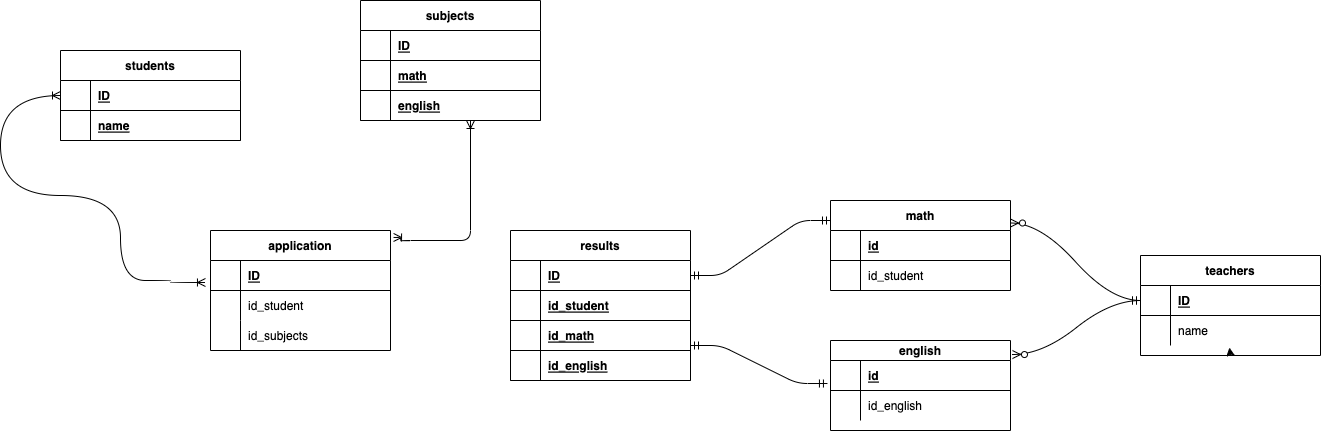

The diagram above was exported from draw.io. Its source (the exported page's mxGraphModel, read from the mxfile embedded in the PNG):
<mxGraphModel dx="1958" dy="860" grid="1" gridSize="10" guides="1" tooltips="1" connect="1" arrows="1" fold="1" page="1" pageScale="1" pageWidth="827" pageHeight="1169" math="0" shadow="0">
  <root>
    <mxCell id="0" />
    <mxCell id="1" parent="0" />
    <mxCell id="3" value="students" style="shape=table;startSize=30;container=1;collapsible=1;childLayout=tableLayout;fixedRows=1;rowLines=0;fontStyle=1;align=center;resizeLast=1;" parent="1" vertex="1">
      <mxGeometry x="-100" y="140" width="180" height="90" as="geometry" />
    </mxCell>
    <mxCell id="4" value="" style="shape=partialRectangle;collapsible=0;dropTarget=0;pointerEvents=0;fillColor=none;top=0;left=0;bottom=1;right=0;points=[[0,0.5],[1,0.5]];portConstraint=eastwest;" parent="3" vertex="1">
      <mxGeometry y="30" width="180" height="30" as="geometry" />
    </mxCell>
    <mxCell id="5" value="" style="shape=partialRectangle;connectable=0;fillColor=none;top=0;left=0;bottom=0;right=0;fontStyle=1;overflow=hidden;" parent="4" vertex="1">
      <mxGeometry width="30" height="30" as="geometry">
        <mxRectangle width="30" height="30" as="alternateBounds" />
      </mxGeometry>
    </mxCell>
    <mxCell id="6" value="ID" style="shape=partialRectangle;connectable=0;fillColor=none;top=0;left=0;bottom=0;right=0;align=left;spacingLeft=6;fontStyle=5;overflow=hidden;" parent="4" vertex="1">
      <mxGeometry x="30" width="150" height="30" as="geometry">
        <mxRectangle width="150" height="30" as="alternateBounds" />
      </mxGeometry>
    </mxCell>
    <mxCell id="169" style="shape=partialRectangle;collapsible=0;dropTarget=0;pointerEvents=0;fillColor=none;top=0;left=0;bottom=1;right=0;points=[[0,0.5],[1,0.5]];portConstraint=eastwest;" vertex="1" parent="3">
      <mxGeometry y="60" width="180" height="30" as="geometry" />
    </mxCell>
    <mxCell id="170" style="shape=partialRectangle;connectable=0;fillColor=none;top=0;left=0;bottom=0;right=0;fontStyle=1;overflow=hidden;" vertex="1" parent="169">
      <mxGeometry width="30" height="30" as="geometry">
        <mxRectangle width="30" height="30" as="alternateBounds" />
      </mxGeometry>
    </mxCell>
    <mxCell id="171" value="name" style="shape=partialRectangle;connectable=0;fillColor=none;top=0;left=0;bottom=0;right=0;align=left;spacingLeft=6;fontStyle=5;overflow=hidden;" vertex="1" parent="169">
      <mxGeometry x="30" width="150" height="30" as="geometry">
        <mxRectangle width="150" height="30" as="alternateBounds" />
      </mxGeometry>
    </mxCell>
    <mxCell id="49" value="math" style="shape=table;startSize=30;container=1;collapsible=1;childLayout=tableLayout;fixedRows=1;rowLines=0;fontStyle=1;align=center;resizeLast=1;" parent="1" vertex="1">
      <mxGeometry x="670" y="290" width="180" height="90" as="geometry" />
    </mxCell>
    <mxCell id="50" value="" style="shape=partialRectangle;collapsible=0;dropTarget=0;pointerEvents=0;fillColor=none;top=0;left=0;bottom=1;right=0;points=[[0,0.5],[1,0.5]];portConstraint=eastwest;" parent="49" vertex="1">
      <mxGeometry y="30" width="180" height="30" as="geometry" />
    </mxCell>
    <mxCell id="51" value="" style="shape=partialRectangle;connectable=0;fillColor=none;top=0;left=0;bottom=0;right=0;fontStyle=1;overflow=hidden;" parent="50" vertex="1">
      <mxGeometry width="30" height="30" as="geometry">
        <mxRectangle width="30" height="30" as="alternateBounds" />
      </mxGeometry>
    </mxCell>
    <mxCell id="52" value="id" style="shape=partialRectangle;connectable=0;fillColor=none;top=0;left=0;bottom=0;right=0;align=left;spacingLeft=6;fontStyle=5;overflow=hidden;" parent="50" vertex="1">
      <mxGeometry x="30" width="150" height="30" as="geometry">
        <mxRectangle width="150" height="30" as="alternateBounds" />
      </mxGeometry>
    </mxCell>
    <mxCell id="89" value="" style="shape=partialRectangle;collapsible=0;dropTarget=0;pointerEvents=0;fillColor=none;top=0;left=0;bottom=0;right=0;points=[[0,0.5],[1,0.5]];portConstraint=eastwest;" parent="49" vertex="1">
      <mxGeometry y="60" width="180" height="30" as="geometry" />
    </mxCell>
    <mxCell id="90" value="" style="shape=partialRectangle;connectable=0;fillColor=none;top=0;left=0;bottom=0;right=0;editable=1;overflow=hidden;" parent="89" vertex="1">
      <mxGeometry width="30" height="30" as="geometry">
        <mxRectangle width="30" height="30" as="alternateBounds" />
      </mxGeometry>
    </mxCell>
    <mxCell id="91" value="id_student" style="shape=partialRectangle;connectable=0;fillColor=none;top=0;left=0;bottom=0;right=0;align=left;spacingLeft=6;overflow=hidden;" parent="89" vertex="1">
      <mxGeometry x="30" width="150" height="30" as="geometry">
        <mxRectangle width="150" height="30" as="alternateBounds" />
      </mxGeometry>
    </mxCell>
    <mxCell id="80" value="english" style="shape=table;startSize=20;container=1;collapsible=1;childLayout=tableLayout;fixedRows=1;rowLines=0;fontStyle=1;align=center;resizeLast=1;" parent="1" vertex="1">
      <mxGeometry x="670" y="430" width="180" height="90" as="geometry" />
    </mxCell>
    <mxCell id="81" value="" style="shape=partialRectangle;collapsible=0;dropTarget=0;pointerEvents=0;fillColor=none;top=0;left=0;bottom=1;right=0;points=[[0,0.5],[1,0.5]];portConstraint=eastwest;" parent="80" vertex="1">
      <mxGeometry y="20" width="180" height="30" as="geometry" />
    </mxCell>
    <mxCell id="82" value="" style="shape=partialRectangle;connectable=0;fillColor=none;top=0;left=0;bottom=0;right=0;fontStyle=1;overflow=hidden;" parent="81" vertex="1">
      <mxGeometry width="30" height="30" as="geometry">
        <mxRectangle width="30" height="30" as="alternateBounds" />
      </mxGeometry>
    </mxCell>
    <mxCell id="83" value="id" style="shape=partialRectangle;connectable=0;fillColor=none;top=0;left=0;bottom=0;right=0;align=left;spacingLeft=6;fontStyle=5;overflow=hidden;" parent="81" vertex="1">
      <mxGeometry x="30" width="150" height="30" as="geometry">
        <mxRectangle width="150" height="30" as="alternateBounds" />
      </mxGeometry>
    </mxCell>
    <mxCell id="206" style="shape=partialRectangle;collapsible=0;dropTarget=0;pointerEvents=0;fillColor=none;top=0;left=0;bottom=0;right=0;points=[[0,0.5],[1,0.5]];portConstraint=eastwest;" vertex="1" parent="80">
      <mxGeometry y="50" width="180" height="30" as="geometry" />
    </mxCell>
    <mxCell id="207" style="shape=partialRectangle;connectable=0;fillColor=none;top=0;left=0;bottom=0;right=0;editable=1;overflow=hidden;" vertex="1" parent="206">
      <mxGeometry width="30" height="30" as="geometry">
        <mxRectangle width="30" height="30" as="alternateBounds" />
      </mxGeometry>
    </mxCell>
    <mxCell id="208" value="id_english" style="shape=partialRectangle;connectable=0;fillColor=none;top=0;left=0;bottom=0;right=0;align=left;spacingLeft=6;overflow=hidden;" vertex="1" parent="206">
      <mxGeometry x="30" width="150" height="30" as="geometry">
        <mxRectangle width="150" height="30" as="alternateBounds" />
      </mxGeometry>
    </mxCell>
    <mxCell id="93" value="teachers" style="shape=table;startSize=30;container=1;collapsible=1;childLayout=tableLayout;fixedRows=1;rowLines=0;fontStyle=1;align=center;resizeLast=1;" parent="1" vertex="1">
      <mxGeometry x="980" y="345" width="180" height="100" as="geometry" />
    </mxCell>
    <mxCell id="94" value="" style="shape=partialRectangle;collapsible=0;dropTarget=0;pointerEvents=0;fillColor=none;top=0;left=0;bottom=1;right=0;points=[[0,0.5],[1,0.5]];portConstraint=eastwest;" parent="93" vertex="1">
      <mxGeometry y="30" width="180" height="30" as="geometry" />
    </mxCell>
    <mxCell id="95" value="" style="shape=partialRectangle;connectable=0;fillColor=none;top=0;left=0;bottom=0;right=0;fontStyle=1;overflow=hidden;" parent="94" vertex="1">
      <mxGeometry width="30" height="30" as="geometry">
        <mxRectangle width="30" height="30" as="alternateBounds" />
      </mxGeometry>
    </mxCell>
    <mxCell id="96" value="ID" style="shape=partialRectangle;connectable=0;fillColor=none;top=0;left=0;bottom=0;right=0;align=left;spacingLeft=6;fontStyle=5;overflow=hidden;" parent="94" vertex="1">
      <mxGeometry x="30" width="150" height="30" as="geometry">
        <mxRectangle width="150" height="30" as="alternateBounds" />
      </mxGeometry>
    </mxCell>
    <mxCell id="97" value="" style="shape=partialRectangle;collapsible=0;dropTarget=0;pointerEvents=0;fillColor=none;top=0;left=0;bottom=0;right=0;points=[[0,0.5],[1,0.5]];portConstraint=eastwest;" parent="93" vertex="1">
      <mxGeometry y="60" width="180" height="30" as="geometry" />
    </mxCell>
    <mxCell id="98" value="" style="shape=partialRectangle;connectable=0;fillColor=none;top=0;left=0;bottom=0;right=0;editable=1;overflow=hidden;" parent="97" vertex="1">
      <mxGeometry width="30" height="30" as="geometry">
        <mxRectangle width="30" height="30" as="alternateBounds" />
      </mxGeometry>
    </mxCell>
    <mxCell id="99" value="name" style="shape=partialRectangle;connectable=0;fillColor=none;top=0;left=0;bottom=0;right=0;align=left;spacingLeft=6;overflow=hidden;" parent="97" vertex="1">
      <mxGeometry x="30" width="150" height="30" as="geometry">
        <mxRectangle width="150" height="30" as="alternateBounds" />
      </mxGeometry>
    </mxCell>
    <mxCell id="100" style="edgeStyle=none;html=1;exitX=0.5;exitY=1;exitDx=0;exitDy=0;entryX=0.494;entryY=1.067;entryDx=0;entryDy=0;entryPerimeter=0;" parent="93" source="93" target="97" edge="1">
      <mxGeometry relative="1" as="geometry" />
    </mxCell>
    <mxCell id="110" value="" style="edgeStyle=entityRelationEdgeStyle;fontSize=12;html=1;endArrow=ERzeroToMany;startArrow=ERmandOne;curved=1;exitX=0;exitY=0.5;exitDx=0;exitDy=0;entryX=1;entryY=0.25;entryDx=0;entryDy=0;" parent="1" source="94" target="49" edge="1">
      <mxGeometry width="100" height="100" relative="1" as="geometry">
        <mxPoint x="1230" y="220" as="sourcePoint" />
        <mxPoint x="1330" y="120" as="targetPoint" />
      </mxGeometry>
    </mxCell>
    <mxCell id="113" value="application" style="shape=table;startSize=30;container=1;collapsible=1;childLayout=tableLayout;fixedRows=1;rowLines=0;fontStyle=1;align=center;resizeLast=1;" parent="1" vertex="1">
      <mxGeometry x="50" y="320" width="180" height="120" as="geometry" />
    </mxCell>
    <mxCell id="114" style="shape=partialRectangle;collapsible=0;dropTarget=0;pointerEvents=0;fillColor=none;top=0;left=0;bottom=1;right=0;points=[[0,0.5],[1,0.5]];portConstraint=eastwest;" parent="113" vertex="1">
      <mxGeometry y="30" width="180" height="30" as="geometry" />
    </mxCell>
    <mxCell id="115" style="shape=partialRectangle;connectable=0;fillColor=none;top=0;left=0;bottom=0;right=0;fontStyle=1;overflow=hidden;" parent="114" vertex="1">
      <mxGeometry width="30" height="30" as="geometry">
        <mxRectangle width="30" height="30" as="alternateBounds" />
      </mxGeometry>
    </mxCell>
    <mxCell id="116" value="ID" style="shape=partialRectangle;connectable=0;fillColor=none;top=0;left=0;bottom=0;right=0;align=left;spacingLeft=6;fontStyle=5;overflow=hidden;" parent="114" vertex="1">
      <mxGeometry x="30" width="150" height="30" as="geometry">
        <mxRectangle width="150" height="30" as="alternateBounds" />
      </mxGeometry>
    </mxCell>
    <mxCell id="192" style="shape=partialRectangle;collapsible=0;dropTarget=0;pointerEvents=0;fillColor=none;top=0;left=0;bottom=0;right=0;points=[[0,0.5],[1,0.5]];portConstraint=eastwest;" vertex="1" parent="113">
      <mxGeometry y="60" width="180" height="30" as="geometry" />
    </mxCell>
    <mxCell id="193" style="shape=partialRectangle;connectable=0;fillColor=none;top=0;left=0;bottom=0;right=0;editable=1;overflow=hidden;" vertex="1" parent="192">
      <mxGeometry width="30" height="30" as="geometry">
        <mxRectangle width="30" height="30" as="alternateBounds" />
      </mxGeometry>
    </mxCell>
    <mxCell id="194" value="id_student" style="shape=partialRectangle;connectable=0;fillColor=none;top=0;left=0;bottom=0;right=0;align=left;spacingLeft=6;overflow=hidden;" vertex="1" parent="192">
      <mxGeometry x="30" width="150" height="30" as="geometry">
        <mxRectangle width="150" height="30" as="alternateBounds" />
      </mxGeometry>
    </mxCell>
    <mxCell id="117" value="" style="shape=partialRectangle;collapsible=0;dropTarget=0;pointerEvents=0;fillColor=none;top=0;left=0;bottom=0;right=0;points=[[0,0.5],[1,0.5]];portConstraint=eastwest;" parent="113" vertex="1">
      <mxGeometry y="90" width="180" height="30" as="geometry" />
    </mxCell>
    <mxCell id="118" value="" style="shape=partialRectangle;connectable=0;fillColor=none;top=0;left=0;bottom=0;right=0;editable=1;overflow=hidden;" parent="117" vertex="1">
      <mxGeometry width="30" height="30" as="geometry">
        <mxRectangle width="30" height="30" as="alternateBounds" />
      </mxGeometry>
    </mxCell>
    <mxCell id="119" value="id_subjects" style="shape=partialRectangle;connectable=0;fillColor=none;top=0;left=0;bottom=0;right=0;align=left;spacingLeft=6;overflow=hidden;" parent="117" vertex="1">
      <mxGeometry x="30" width="150" height="30" as="geometry">
        <mxRectangle width="150" height="30" as="alternateBounds" />
      </mxGeometry>
    </mxCell>
    <mxCell id="126" value="" style="edgeStyle=entityRelationEdgeStyle;fontSize=12;html=1;endArrow=ERzeroToMany;startArrow=ERmandOne;curved=1;entryX=1.011;entryY=0.156;entryDx=0;entryDy=0;entryPerimeter=0;" parent="1" source="94" target="80" edge="1">
      <mxGeometry width="100" height="100" relative="1" as="geometry">
        <mxPoint x="1300" y="250" as="sourcePoint" />
        <mxPoint x="1153.96" y="309.99" as="targetPoint" />
      </mxGeometry>
    </mxCell>
    <mxCell id="179" value="subjects" style="shape=table;startSize=30;container=1;collapsible=1;childLayout=tableLayout;fixedRows=1;rowLines=0;fontStyle=1;align=center;resizeLast=1;" vertex="1" parent="1">
      <mxGeometry x="200" y="90" width="180" height="120" as="geometry" />
    </mxCell>
    <mxCell id="180" value="" style="shape=partialRectangle;collapsible=0;dropTarget=0;pointerEvents=0;fillColor=none;top=0;left=0;bottom=1;right=0;points=[[0,0.5],[1,0.5]];portConstraint=eastwest;" vertex="1" parent="179">
      <mxGeometry y="30" width="180" height="30" as="geometry" />
    </mxCell>
    <mxCell id="181" value="" style="shape=partialRectangle;connectable=0;fillColor=none;top=0;left=0;bottom=0;right=0;fontStyle=1;overflow=hidden;" vertex="1" parent="180">
      <mxGeometry width="30" height="30" as="geometry">
        <mxRectangle width="30" height="30" as="alternateBounds" />
      </mxGeometry>
    </mxCell>
    <mxCell id="182" value="ID" style="shape=partialRectangle;connectable=0;fillColor=none;top=0;left=0;bottom=0;right=0;align=left;spacingLeft=6;fontStyle=5;overflow=hidden;" vertex="1" parent="180">
      <mxGeometry x="30" width="150" height="30" as="geometry">
        <mxRectangle width="150" height="30" as="alternateBounds" />
      </mxGeometry>
    </mxCell>
    <mxCell id="189" style="shape=partialRectangle;collapsible=0;dropTarget=0;pointerEvents=0;fillColor=none;top=0;left=0;bottom=1;right=0;points=[[0,0.5],[1,0.5]];portConstraint=eastwest;" vertex="1" parent="179">
      <mxGeometry y="60" width="180" height="30" as="geometry" />
    </mxCell>
    <mxCell id="190" style="shape=partialRectangle;connectable=0;fillColor=none;top=0;left=0;bottom=0;right=0;fontStyle=1;overflow=hidden;" vertex="1" parent="189">
      <mxGeometry width="30" height="30" as="geometry">
        <mxRectangle width="30" height="30" as="alternateBounds" />
      </mxGeometry>
    </mxCell>
    <mxCell id="191" value="math" style="shape=partialRectangle;connectable=0;fillColor=none;top=0;left=0;bottom=0;right=0;align=left;spacingLeft=6;fontStyle=5;overflow=hidden;" vertex="1" parent="189">
      <mxGeometry x="30" width="150" height="30" as="geometry">
        <mxRectangle width="150" height="30" as="alternateBounds" />
      </mxGeometry>
    </mxCell>
    <mxCell id="186" style="shape=partialRectangle;collapsible=0;dropTarget=0;pointerEvents=0;fillColor=none;top=0;left=0;bottom=1;right=0;points=[[0,0.5],[1,0.5]];portConstraint=eastwest;" vertex="1" parent="179">
      <mxGeometry y="90" width="180" height="30" as="geometry" />
    </mxCell>
    <mxCell id="187" style="shape=partialRectangle;connectable=0;fillColor=none;top=0;left=0;bottom=0;right=0;fontStyle=1;overflow=hidden;" vertex="1" parent="186">
      <mxGeometry width="30" height="30" as="geometry">
        <mxRectangle width="30" height="30" as="alternateBounds" />
      </mxGeometry>
    </mxCell>
    <mxCell id="188" value="english" style="shape=partialRectangle;connectable=0;fillColor=none;top=0;left=0;bottom=0;right=0;align=left;spacingLeft=6;fontStyle=5;overflow=hidden;" vertex="1" parent="186">
      <mxGeometry x="30" width="150" height="30" as="geometry">
        <mxRectangle width="150" height="30" as="alternateBounds" />
      </mxGeometry>
    </mxCell>
    <mxCell id="197" value="" style="edgeStyle=orthogonalEdgeStyle;fontSize=12;html=1;endArrow=ERoneToMany;startArrow=ERoneToMany;startFill=0;endFill=0;exitX=1.017;exitY=0.058;exitDx=0;exitDy=0;exitPerimeter=0;" edge="1" parent="1" source="113">
      <mxGeometry width="100" height="100" relative="1" as="geometry">
        <mxPoint x="240" y="330" as="sourcePoint" />
        <mxPoint x="310" y="210" as="targetPoint" />
        <Array as="points">
          <mxPoint x="240" y="327" />
          <mxPoint x="240" y="330" />
          <mxPoint x="310" y="330" />
        </Array>
      </mxGeometry>
    </mxCell>
    <mxCell id="198" value="" style="edgeStyle=orthogonalEdgeStyle;fontSize=12;html=1;endArrow=ERoneToMany;startArrow=ERoneToMany;exitX=0;exitY=0.5;exitDx=0;exitDy=0;curved=1;entryX=-0.028;entryY=0.733;entryDx=0;entryDy=0;entryPerimeter=0;startFill=0;endFill=0;" edge="1" parent="1" source="4" target="114">
      <mxGeometry width="100" height="100" relative="1" as="geometry">
        <mxPoint x="-150" y="210" as="sourcePoint" />
        <mxPoint x="10" y="370" as="targetPoint" />
        <Array as="points">
          <mxPoint x="-160" y="185" />
          <mxPoint x="-160" y="285" />
          <mxPoint x="-40" y="285" />
          <mxPoint x="-40" y="370" />
          <mxPoint x="10" y="370" />
          <mxPoint x="10" y="372" />
        </Array>
      </mxGeometry>
    </mxCell>
    <mxCell id="210" value="results" style="shape=table;startSize=30;container=1;collapsible=1;childLayout=tableLayout;fixedRows=1;rowLines=0;fontStyle=1;align=center;resizeLast=1;" vertex="1" parent="1">
      <mxGeometry x="350" y="320" width="180" height="150" as="geometry" />
    </mxCell>
    <mxCell id="211" value="" style="shape=partialRectangle;collapsible=0;dropTarget=0;pointerEvents=0;fillColor=none;top=0;left=0;bottom=1;right=0;points=[[0,0.5],[1,0.5]];portConstraint=eastwest;" vertex="1" parent="210">
      <mxGeometry y="30" width="180" height="30" as="geometry" />
    </mxCell>
    <mxCell id="212" value="" style="shape=partialRectangle;connectable=0;fillColor=none;top=0;left=0;bottom=0;right=0;fontStyle=1;overflow=hidden;" vertex="1" parent="211">
      <mxGeometry width="30" height="30" as="geometry">
        <mxRectangle width="30" height="30" as="alternateBounds" />
      </mxGeometry>
    </mxCell>
    <mxCell id="213" value="ID" style="shape=partialRectangle;connectable=0;fillColor=none;top=0;left=0;bottom=0;right=0;align=left;spacingLeft=6;fontStyle=5;overflow=hidden;" vertex="1" parent="211">
      <mxGeometry x="30" width="150" height="30" as="geometry">
        <mxRectangle width="150" height="30" as="alternateBounds" />
      </mxGeometry>
    </mxCell>
    <mxCell id="214" style="shape=partialRectangle;collapsible=0;dropTarget=0;pointerEvents=0;fillColor=none;top=0;left=0;bottom=1;right=0;points=[[0,0.5],[1,0.5]];portConstraint=eastwest;" vertex="1" parent="210">
      <mxGeometry y="60" width="180" height="30" as="geometry" />
    </mxCell>
    <mxCell id="215" style="shape=partialRectangle;connectable=0;fillColor=none;top=0;left=0;bottom=0;right=0;fontStyle=1;overflow=hidden;" vertex="1" parent="214">
      <mxGeometry width="30" height="30" as="geometry">
        <mxRectangle width="30" height="30" as="alternateBounds" />
      </mxGeometry>
    </mxCell>
    <mxCell id="216" value="id_student" style="shape=partialRectangle;connectable=0;fillColor=none;top=0;left=0;bottom=0;right=0;align=left;spacingLeft=6;fontStyle=5;overflow=hidden;" vertex="1" parent="214">
      <mxGeometry x="30" width="150" height="30" as="geometry">
        <mxRectangle width="150" height="30" as="alternateBounds" />
      </mxGeometry>
    </mxCell>
    <mxCell id="217" style="shape=partialRectangle;collapsible=0;dropTarget=0;pointerEvents=0;fillColor=none;top=0;left=0;bottom=1;right=0;points=[[0,0.5],[1,0.5]];portConstraint=eastwest;" vertex="1" parent="210">
      <mxGeometry y="90" width="180" height="30" as="geometry" />
    </mxCell>
    <mxCell id="218" style="shape=partialRectangle;connectable=0;fillColor=none;top=0;left=0;bottom=0;right=0;fontStyle=1;overflow=hidden;" vertex="1" parent="217">
      <mxGeometry width="30" height="30" as="geometry">
        <mxRectangle width="30" height="30" as="alternateBounds" />
      </mxGeometry>
    </mxCell>
    <mxCell id="219" value="id_math" style="shape=partialRectangle;connectable=0;fillColor=none;top=0;left=0;bottom=0;right=0;align=left;spacingLeft=6;fontStyle=5;overflow=hidden;" vertex="1" parent="217">
      <mxGeometry x="30" width="150" height="30" as="geometry">
        <mxRectangle width="150" height="30" as="alternateBounds" />
      </mxGeometry>
    </mxCell>
    <mxCell id="220" style="shape=partialRectangle;collapsible=0;dropTarget=0;pointerEvents=0;fillColor=none;top=0;left=0;bottom=1;right=0;points=[[0,0.5],[1,0.5]];portConstraint=eastwest;" vertex="1" parent="210">
      <mxGeometry y="120" width="180" height="30" as="geometry" />
    </mxCell>
    <mxCell id="221" style="shape=partialRectangle;connectable=0;fillColor=none;top=0;left=0;bottom=0;right=0;fontStyle=1;overflow=hidden;" vertex="1" parent="220">
      <mxGeometry width="30" height="30" as="geometry">
        <mxRectangle width="30" height="30" as="alternateBounds" />
      </mxGeometry>
    </mxCell>
    <mxCell id="222" value="id_english" style="shape=partialRectangle;connectable=0;fillColor=none;top=0;left=0;bottom=0;right=0;align=left;spacingLeft=6;fontStyle=5;overflow=hidden;" vertex="1" parent="220">
      <mxGeometry x="30" width="150" height="30" as="geometry">
        <mxRectangle width="150" height="30" as="alternateBounds" />
      </mxGeometry>
    </mxCell>
    <mxCell id="223" value="" style="edgeStyle=entityRelationEdgeStyle;fontSize=12;html=1;endArrow=ERmandOne;startArrow=ERmandOne;exitX=1;exitY=0.5;exitDx=0;exitDy=0;" edge="1" parent="1" source="211">
      <mxGeometry width="100" height="100" relative="1" as="geometry">
        <mxPoint x="570" y="410" as="sourcePoint" />
        <mxPoint x="670" y="310" as="targetPoint" />
      </mxGeometry>
    </mxCell>
    <mxCell id="225" value="" style="edgeStyle=entityRelationEdgeStyle;fontSize=12;html=1;endArrow=ERmandOne;startArrow=ERmandOne;exitX=1;exitY=0.5;exitDx=0;exitDy=0;entryX=-0.017;entryY=0.767;entryDx=0;entryDy=0;entryPerimeter=0;" edge="1" parent="1" target="81">
      <mxGeometry width="100" height="100" relative="1" as="geometry">
        <mxPoint x="530" y="435" as="sourcePoint" />
        <mxPoint x="670" y="380" as="targetPoint" />
      </mxGeometry>
    </mxCell>
  </root>
</mxGraphModel>